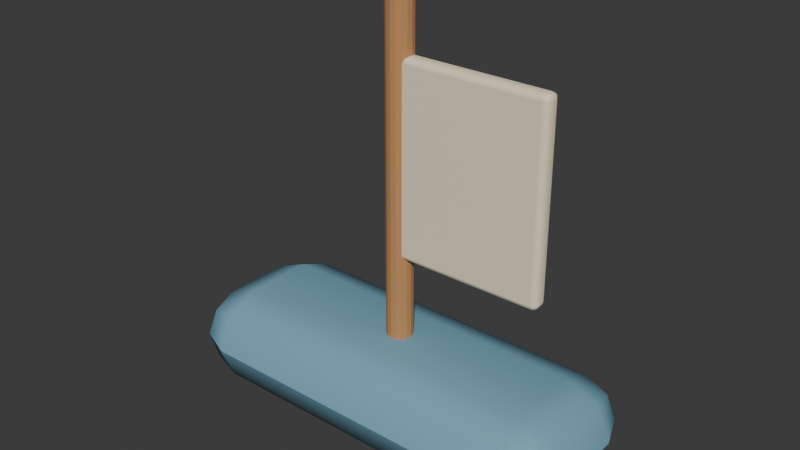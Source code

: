 # Source: boat.blend  (saved by Blender 4.5.87; exported with 4.5.12 LTS)
import bpy
from mathutils import Matrix  # noqa: F401  (used for matrix-valued properties, if any)

bpy.ops.wm.read_factory_settings(use_empty=True)
scene = bpy.context.scene
scene.name = 'Scene'

# ---- collections
col_collection = bpy.data.collections.new('Collection'); scene.collection.children.link(col_collection)

# ---- materials (node trees are filled in below, after node groups)
mat_blue_005 = bpy.data.materials.new('blue.005')
mat_blue_005.diffuse_color = (0.1779, 0.3864, 0.5089, 1.0)
mat_wood_006 = bpy.data.materials.new('wood.006')
mat_wood_006.diffuse_color = (0.5333, 0.2582, 0.0999, 1.0)
mat_cream_009 = bpy.data.materials.new('cream.009')
mat_cream_009.diffuse_color = (0.9216, 0.7913, 0.5776, 1.0)

# ---- material node trees
mat_blue_005.use_nodes = True; mat_blue_005.node_tree.nodes.clear()
_N = mat_blue_005.node_tree.nodes; _L = mat_blue_005.node_tree.links
n0 = _N.new('ShaderNodeBsdfPrincipled'); n0.name = 'Principled BSDF'; n0.location = (-200, 100)
n0.inputs[0].default_value = (0.1779, 0.3864, 0.5089, 1.0)
n0.inputs[2].default_value = 0.78
n1 = _N.new('ShaderNodeOutputMaterial'); n1.name = 'Material Output'; n1.location = (200, 100)
_L.new(n0.outputs[0], n1.inputs[0])
n1.is_active_output = True
mat_wood_006.use_nodes = True; mat_wood_006.node_tree.nodes.clear()
_N = mat_wood_006.node_tree.nodes; _L = mat_wood_006.node_tree.links
n0 = _N.new('ShaderNodeBsdfPrincipled'); n0.name = 'Principled BSDF'; n0.location = (-200, 100)
n0.inputs[0].default_value = (0.5333, 0.2582, 0.0999, 1.0)
n0.inputs[2].default_value = 0.78
n1 = _N.new('ShaderNodeOutputMaterial'); n1.name = 'Material Output'; n1.location = (200, 100)
_L.new(n0.outputs[0], n1.inputs[0])
n1.is_active_output = True
mat_cream_009.use_nodes = True; mat_cream_009.node_tree.nodes.clear()
_N = mat_cream_009.node_tree.nodes; _L = mat_cream_009.node_tree.links
n0 = _N.new('ShaderNodeBsdfPrincipled'); n0.name = 'Principled BSDF'; n0.location = (-200, 100)
n0.inputs[0].default_value = (0.9216, 0.7913, 0.5776, 1.0)
n0.inputs[2].default_value = 0.78
n1 = _N.new('ShaderNodeOutputMaterial'); n1.name = 'Material Output'; n1.location = (200, 100)
_L.new(n0.outputs[0], n1.inputs[0])
n1.is_active_output = True

# ---- world
world_world = bpy.data.worlds.new('World'); scene.world = world_world
world_world.use_nodes = True; world_world.node_tree.nodes.clear()
_N = world_world.node_tree.nodes; _L = world_world.node_tree.links
n0 = _N.new('ShaderNodeOutputWorld'); n0.name = 'World Output'; n0.location = (200, 100)
n1 = _N.new('ShaderNodeBackground'); n1.name = 'Background'; n1.location = (-200, 100)
n1.inputs[0].default_value = (0.05088, 0.05088, 0.05088, 1.0)
_L.new(n1.outputs[0], n0.inputs[0])
n0.is_active_output = True
world_world.color = (0.05088, 0.05088, 0.05088)
world_world.sun_shadow_jitter_overblur = 0.0

# ---- meshes
me_cube_353 = bpy.data.meshes.new('Cube.353')
me_cube_353.from_pydata([(-0.27, -0.06, -0.08), (-0.27, -0.14, -7.451e-09), (-0.35, -0.06, -7.451e-09), (-0.27, -0.1166, -0.05657), (-0.3162, -0.1062, -0.04619), (-0.3266, -0.1166, -7.451e-09), (-0.3266, -0.06, -0.05657), (-0.27, -0.14, 0.0), (-0.27, -0.06, 0.08), (-0.35, -0.06, 7.451e-09), (-0.27, -0.1166, 0.05657), (-0.3162, -0.1062, 0.04619), (-0.3266, -0.06, 0.05657), (-0.3266, -0.1166, 3.725e-09), (-0.27, 0.06, -0.08), (-0.35, 0.06, -7.451e-09), (-0.27, 0.14, 0.0), (-0.3266, 0.06, -0.05657), (-0.3162, 0.1062, -0.04619), (-0.3266, 0.1166, -3.725e-09), (-0.27, 0.1166, -0.05657), (-0.27, 0.06, 0.08), (-0.27, 0.14, 7.451e-09), (-0.35, 0.06, 7.451e-09), (-0.27, 0.1166, 0.05657), (-0.3162, 0.1062, 0.04619), (-0.3266, 0.1166, 7.451e-09), (-0.3266, 0.06, 0.05657), (0.27, -0.06, -0.08), (0.35, -0.06, -7.451e-09), (0.27, -0.14, 0.0), (0.3266, -0.06, -0.05657), (0.3162, -0.1062, -0.04619), (0.3266, -0.1166, -3.725e-09), (0.27, -0.1166, -0.05657), (0.27, -0.06, 0.08), (0.27, -0.14, 7.451e-09), (0.35, -0.06, 7.451e-09), (0.27, -0.1166, 0.05657), (0.3162, -0.1062, 0.04619), (0.3266, -0.1166, 7.451e-09), (0.3266, -0.06, 0.05657), (0.27, 0.06, -0.08), (0.27, 0.14, -7.451e-09), (0.35, 0.06, -7.451e-09), (0.27, 0.1166, -0.05657), (0.3162, 0.1062, -0.04619), (0.3266, 0.1166, -7.451e-09), (0.3266, 0.06, -0.05657), (0.27, 0.06, 0.08), (0.35, 0.06, 7.451e-09), (0.27, 0.14, 0.0), (0.3266, 0.06, 0.05657), (0.3162, 0.1062, 0.04619), (0.3266, 0.1166, 3.725e-09), (0.27, 0.1166, 0.05657)], [], [(0, 3, 4, 6), (1, 5, 4, 3), (2, 6, 4, 5), (7, 10, 11, 13), (8, 12, 11, 10), (9, 13, 11, 12), (14, 17, 18, 20), (15, 19, 18, 17), (16, 20, 18, 19), (21, 24, 25, 27), (22, 26, 25, 24), (23, 27, 25, 26), (28, 31, 32, 34), (29, 33, 32, 31), (30, 34, 32, 33), (35, 38, 39, 41), (36, 40, 39, 38), (37, 41, 39, 40), (42, 45, 46, 48), (43, 47, 46, 45), (44, 48, 46, 47), (49, 52, 53, 55), (50, 54, 53, 52), (51, 55, 53, 54), (14, 0, 6, 17), (17, 6, 2, 15), (1, 7, 13, 5), (5, 13, 9, 2), (8, 21, 27, 12), (12, 27, 23, 9), (22, 16, 19, 26), (26, 19, 15, 23), (42, 14, 20, 45), (45, 20, 16, 43), (21, 49, 55, 24), (24, 55, 51, 22), (50, 44, 47, 54), (54, 47, 43, 51), (28, 42, 48, 31), (31, 48, 44, 29), (49, 35, 41, 52), (52, 41, 37, 50), (36, 30, 33, 40), (40, 33, 29, 37), (0, 28, 34, 3), (3, 34, 30, 1), (35, 8, 10, 38), (38, 10, 7, 36), (14, 42, 28, 0), (2, 9, 23, 15), (30, 36, 7, 1), (49, 21, 8, 35), (16, 22, 51, 43), (44, 50, 37, 29)])
_uv = me_cube_353.uv_layers.new(name='UVMap')
_uv.uv.foreach_set('vector', [0.1536, 0.6786, 0.1536, 0.75, 0.1371, 0.75, 0.125, 0.6786, 0.5, 0.9714, 0.5, 1.0, 0.4278, 1.0, 0.375, 0.9714, 0.5, 0.07143, 0.375, 0.07143, 0.375, 0.03019, 0.5, 0.0, 0.5, 0.9714, 0.625, 0.9714, 0.625, 0.9879, 0.5, 1.0, 0.8464, 0.6786, 0.875, 0.6786, 0.875, 0.7198, 0.8464, 0.75, 0.5, 0.07143, 0.5, 0.0, 0.5722, 0.0, 0.625, 0.07143, 0.1536, 0.5714, 0.125, 0.5714, 0.125, 0.5302, 0.1536, 0.5, 0.5, 0.1786, 0.5, 0.25, 0.4014, 0.256, 0.375, 0.1786, 0.5, 0.2786, 0.375, 0.2786, 0.4014, 0.256, 0.5, 0.25, 0.8464, 0.5714, 0.8464, 0.5, 0.8629, 0.5, 0.875, 0.5714, 0.5, 0.2786, 0.5, 0.25, 0.5986, 0.2349, 0.625, 0.2786, 0.5, 0.1786, 0.625, 0.1786, 0.5986, 0.2349, 0.5, 0.25, 0.3464, 0.6786, 0.375, 0.6786, 0.3926, 0.744, 0.3607, 0.7643, 0.5, 0.6786, 0.5, 0.75, 0.3926, 0.744, 0.375, 0.6786, 0.5, 0.7786, 0.3607, 0.7643, 0.3926, 0.744, 0.5, 0.75, 0.6536, 0.6786, 0.6393, 0.7643, 0.6114, 0.7399, 0.625, 0.6786, 0.5, 0.7786, 0.5, 0.75, 0.6114, 0.7399, 0.6393, 0.7643, 0.5, 0.6786, 0.625, 0.6786, 0.6114, 0.7399, 0.5, 0.75, 0.3464, 0.5714, 0.3607, 0.4857, 0.3886, 0.5101, 0.375, 0.5714, 0.5, 0.4714, 0.5, 0.5, 0.3886, 0.5101, 0.3607, 0.4857, 0.5, 0.5714, 0.375, 0.5714, 0.3886, 0.5101, 0.5, 0.5, 0.6536, 0.5714, 0.625, 0.5714, 0.6074, 0.506, 0.6393, 0.4857, 0.5, 0.5714, 0.5, 0.5, 0.6074, 0.506, 0.625, 0.5714, 0.5, 0.4714, 0.6393, 0.4857, 0.6074, 0.506, 0.5, 0.5, 0.1536, 0.5714, 0.1536, 0.6786, 0.125, 0.6786, 0.125, 0.5714, 0.375, 0.1786, 0.375, 0.07143, 0.5, 0.07143, 0.5, 0.1786, 0.5, 0.9714, 0.5, 0.9714, 0.5, 1.0, 0.5, 1.0, 0.5, 0.0, 0.5, 0.0, 0.5, 0.07143, 0.5, 0.07143, 0.8464, 0.6786, 0.8464, 0.5714, 0.875, 0.5714, 0.875, 0.6786, 0.625, 0.07143, 0.625, 0.1786, 0.5, 0.1786, 0.5, 0.07143, 0.5, 0.2786, 0.5, 0.2786, 0.5, 0.25, 0.5, 0.25, 0.5, 0.25, 0.5, 0.25, 0.5, 0.1786, 0.5, 0.1786, 0.3464, 0.5714, 0.1536, 0.5714, 0.1536, 0.5, 0.3607, 0.4857, 0.3607, 0.4857, 0.375, 0.2786, 0.5, 0.2786, 0.5, 0.4714, 0.8464, 0.5714, 0.6536, 0.5714, 0.6393, 0.4857, 0.8464, 0.5, 0.625, 0.2786, 0.6393, 0.4857, 0.5, 0.4714, 0.5, 0.2786, 0.5, 0.5714, 0.5, 0.5714, 0.5, 0.5, 0.5, 0.5, 0.5, 0.5, 0.5, 0.5, 0.5, 0.4714, 0.5, 0.4714, 0.3464, 0.6786, 0.3464, 0.5714, 0.375, 0.5714, 0.375, 0.6786, 0.375, 0.6786, 0.375, 0.5714, 0.5, 0.5714, 0.5, 0.6786, 0.6536, 0.5714, 0.6536, 0.6786, 0.625, 0.6786, 0.625, 0.5714, 0.625, 0.5714, 0.625, 0.6786, 0.5, 0.6786, 0.5, 0.5714, 0.5, 0.7786, 0.5, 0.7786, 0.5, 0.75, 0.5, 0.75, 0.5, 0.75, 0.5, 0.75, 0.5, 0.6786, 0.5, 0.6786, 0.1536, 0.6786, 0.3464, 0.6786, 0.3607, 0.7643, 0.1536, 0.75, 0.375, 0.9714, 0.3607, 0.7643, 0.5, 0.7786, 0.5, 0.9714, 0.6536, 0.6786, 0.8464, 0.6786, 0.8464, 0.75, 0.6393, 0.7643, 0.6393, 0.7643, 0.625, 0.9714, 0.5, 0.9714, 0.5, 0.7786, 0.1536, 0.5714, 0.3464, 0.5714, 0.3464, 0.6786, 0.1536, 0.6786, 0.5, 0.07143, 0.5, 0.07143, 0.5, 0.1786, 0.5, 0.1786, 0.5, 0.7786, 0.5, 0.7786, 0.5, 0.9714, 0.5, 0.9714, 0.6536, 0.5714, 0.8464, 0.5714, 0.8464, 0.6786, 0.6536, 0.6786, 0.5, 0.2786, 0.5, 0.2786, 0.5, 0.4714, 0.5, 0.4714, 0.5, 0.5714, 0.5, 0.5714, 0.5, 0.6786, 0.5, 0.6786])
me_cube_353.materials.append(mat_blue_005)
me_cube_353.update()
me_cylinder_058 = bpy.data.meshes.new('Cylinder.058')
me_cylinder_058.from_pydata([(0.0, 0.022, -0.3), (0.0, 0.022, 0.3), (0.008419, 0.02033, -0.3), (0.008419, 0.02033, 0.3), (0.01556, 0.01556, -0.3), (0.01556, 0.01556, 0.3), (0.02033, 0.008419, -0.3), (0.02033, 0.008419, 0.3), (0.022, 0.0, -0.3), (0.022, 0.0, 0.3), (0.02033, -0.008419, -0.3), (0.02033, -0.008419, 0.3), (0.01556, -0.01556, -0.3), (0.01556, -0.01556, 0.3), (0.008419, -0.02033, -0.3), (0.008419, -0.02033, 0.3), (0.0, -0.022, -0.3), (0.0, -0.022, 0.3), (-0.008419, -0.02033, -0.3), (-0.008419, -0.02033, 0.3), (-0.01556, -0.01556, -0.3), (-0.01556, -0.01556, 0.3), (-0.02033, -0.008419, -0.3), (-0.02033, -0.008419, 0.3), (-0.022, 0.0, -0.3), (-0.022, 0.0, 0.3), (-0.02033, 0.008419, -0.3), (-0.02033, 0.008419, 0.3), (-0.01556, 0.01556, -0.3), (-0.01556, 0.01556, 0.3), (-0.008419, 0.02033, -0.3), (-0.008419, 0.02033, 0.3)], [], [(0, 1, 3, 2), (2, 3, 5, 4), (4, 5, 7, 6), (6, 7, 9, 8), (8, 9, 11, 10), (10, 11, 13, 12), (12, 13, 15, 14), (14, 15, 17, 16), (16, 17, 19, 18), (18, 19, 21, 20), (20, 21, 23, 22), (22, 23, 25, 24), (24, 25, 27, 26), (26, 27, 29, 28), (3, 1, 31, 29, 27, 25, 23, 21, 19, 17, 15, 13, 11, 9, 7, 5), (28, 29, 31, 30), (30, 31, 1, 0), (0, 2, 4, 6, 8, 10, 12, 14, 16, 18, 20, 22, 24, 26, 28, 30)])
_uv = me_cylinder_058.uv_layers.new(name='UVMap')
_uv.uv.foreach_set('vector', [1.0, 0.5, 1.0, 1.0, 0.9375, 1.0, 0.9375, 0.5, 0.9375, 0.5, 0.9375, 1.0, 0.875, 1.0, 0.875, 0.5, 0.875, 0.5, 0.875, 1.0, 0.8125, 1.0, 0.8125, 0.5, 0.8125, 0.5, 0.8125, 1.0, 0.75, 1.0, 0.75, 0.5, 0.75, 0.5, 0.75, 1.0, 0.6875, 1.0, 0.6875, 0.5, 0.6875, 0.5, 0.6875, 1.0, 0.625, 1.0, 0.625, 0.5, 0.625, 0.5, 0.625, 1.0, 0.5625, 1.0, 0.5625, 0.5, 0.5625, 0.5, 0.5625, 1.0, 0.5, 1.0, 0.5, 0.5, 0.5, 0.5, 0.5, 1.0, 0.4375, 1.0, 0.4375, 0.5, 0.4375, 0.5, 0.4375, 1.0, 0.375, 1.0, 0.375, 0.5, 0.375, 0.5, 0.375, 1.0, 0.3125, 1.0, 0.3125, 0.5, 0.3125, 0.5, 0.3125, 1.0, 0.25, 1.0, 0.25, 0.5, 0.25, 0.5, 0.25, 1.0, 0.1875, 1.0, 0.1875, 0.5, 0.1875, 0.5, 0.1875, 1.0, 0.125, 1.0, 0.125, 0.5, 0.3418, 0.4717, 0.25, 0.49, 0.1582, 0.4717, 0.08029, 0.4197, 0.02827, 0.3418, 0.01, 0.25, 0.02827, 0.1582, 0.08029, 0.08029, 0.1582, 0.02827, 0.25, 0.01, 0.3418, 0.02827, 0.4197, 0.08029, 0.4717, 0.1582, 0.49, 0.25, 0.4717, 0.3418, 0.4197, 0.4197, 0.125, 0.5, 0.125, 1.0, 0.0625, 1.0, 0.0625, 0.5, 0.0625, 0.5, 0.0625, 1.0, 0.0, 1.0, 0.0, 0.5, 0.75, 0.49, 0.8418, 0.4717, 0.9197, 0.4197, 0.9717, 0.3418, 0.99, 0.25, 0.9717, 0.1582, 0.9197, 0.08029, 0.8418, 0.02827, 0.75, 0.01, 0.6582, 0.02827, 0.5803, 0.08029, 0.5283, 0.1582, 0.51, 0.25, 0.5283, 0.3418, 0.5803, 0.4197, 0.6582, 0.4717])
me_cylinder_058.materials.append(mat_wood_006)
me_cylinder_058.update()
me_cube_354 = bpy.data.meshes.new('Cube.354')
me_cube_354.from_pydata([(-0.115, -0.005, -0.16), (-0.115, -0.015, -0.15), (-0.125, -0.005, -0.15), (-0.115, -0.01207, -0.1571), (-0.1208, -0.01077, -0.1558), (-0.1221, -0.01207, -0.15), (-0.1221, -0.005, -0.1571), (-0.115, -0.015, 0.15), (-0.115, -0.005, 0.16), (-0.125, -0.005, 0.15), (-0.115, -0.01207, 0.1571), (-0.1208, -0.01077, 0.1558), (-0.1221, -0.005, 0.1571), (-0.1221, -0.01207, 0.15), (-0.115, 0.005, -0.16), (-0.125, 0.005, -0.15), (-0.115, 0.015, -0.15), (-0.1221, 0.005, -0.1571), (-0.1208, 0.01077, -0.1558), (-0.1221, 0.01207, -0.15), (-0.115, 0.01207, -0.1571), (-0.115, 0.005, 0.16), (-0.115, 0.015, 0.15), (-0.125, 0.005, 0.15), (-0.115, 0.01207, 0.1571), (-0.1208, 0.01077, 0.1558), (-0.1221, 0.01207, 0.15), (-0.1221, 0.005, 0.1571), (0.115, -0.005, -0.16), (0.125, -0.005, -0.15), (0.115, -0.015, -0.15), (0.1221, -0.005, -0.1571), (0.1208, -0.01077, -0.1558), (0.1221, -0.01207, -0.15), (0.115, -0.01207, -0.1571), (0.115, -0.005, 0.16), (0.115, -0.015, 0.15), (0.125, -0.005, 0.15), (0.115, -0.01207, 0.1571), (0.1208, -0.01077, 0.1558), (0.1221, -0.01207, 0.15), (0.1221, -0.005, 0.1571), (0.115, 0.005, -0.16), (0.115, 0.015, -0.15), (0.125, 0.005, -0.15), (0.115, 0.01207, -0.1571), (0.1208, 0.01077, -0.1558), (0.1221, 0.01207, -0.15), (0.1221, 0.005, -0.1571), (0.115, 0.005, 0.16), (0.125, 0.005, 0.15), (0.115, 0.015, 0.15), (0.1221, 0.005, 0.1571), (0.1208, 0.01077, 0.1558), (0.1221, 0.01207, 0.15), (0.115, 0.01207, 0.1571)], [], [(0, 3, 4, 6), (1, 5, 4, 3), (2, 6, 4, 5), (7, 10, 11, 13), (8, 12, 11, 10), (9, 13, 11, 12), (14, 17, 18, 20), (15, 19, 18, 17), (16, 20, 18, 19), (21, 24, 25, 27), (22, 26, 25, 24), (23, 27, 25, 26), (28, 31, 32, 34), (29, 33, 32, 31), (30, 34, 32, 33), (35, 38, 39, 41), (36, 40, 39, 38), (37, 41, 39, 40), (42, 45, 46, 48), (43, 47, 46, 45), (44, 48, 46, 47), (49, 52, 53, 55), (50, 54, 53, 52), (51, 55, 53, 54), (14, 0, 6, 17), (17, 6, 2, 15), (1, 7, 13, 5), (5, 13, 9, 2), (8, 21, 27, 12), (12, 27, 23, 9), (22, 16, 19, 26), (26, 19, 15, 23), (42, 14, 20, 45), (45, 20, 16, 43), (21, 49, 55, 24), (24, 55, 51, 22), (50, 44, 47, 54), (54, 47, 43, 51), (28, 42, 48, 31), (31, 48, 44, 29), (49, 35, 41, 52), (52, 41, 37, 50), (36, 30, 33, 40), (40, 33, 29, 37), (0, 28, 34, 3), (3, 34, 30, 1), (35, 8, 10, 38), (38, 10, 7, 36), (14, 42, 28, 0), (2, 9, 23, 15), (30, 36, 7, 1), (49, 21, 8, 35), (16, 22, 51, 43), (44, 50, 37, 29)])
_uv = me_cube_354.uv_layers.new(name='UVMap')
_uv.uv.foreach_set('vector', [0.135, 0.6667, 0.135, 0.75, 0.1292, 0.75, 0.125, 0.6667, 0.3828, 0.99, 0.3828, 1.0, 0.3783, 1.0, 0.375, 0.99, 0.3828, 0.08333, 0.375, 0.08333, 0.375, 0.03522, 0.3828, 0.0, 0.6172, 0.99, 0.625, 0.99, 0.625, 0.9958, 0.6172, 1.0, 0.865, 0.6667, 0.875, 0.6667, 0.875, 0.7148, 0.865, 0.75, 0.6172, 0.08333, 0.6172, 0.0, 0.6217, 0.0, 0.625, 0.08333, 0.135, 0.5833, 0.125, 0.5833, 0.125, 0.5352, 0.135, 0.5, 0.3828, 0.1667, 0.3828, 0.25, 0.3767, 0.2521, 0.375, 0.1667, 0.3828, 0.26, 0.375, 0.26, 0.3767, 0.2521, 0.3828, 0.25, 0.865, 0.5833, 0.865, 0.5, 0.8708, 0.5, 0.875, 0.5833, 0.6172, 0.26, 0.6172, 0.25, 0.6233, 0.2324, 0.625, 0.26, 0.6172, 0.1667, 0.625, 0.1667, 0.6233, 0.2324, 0.6172, 0.25, 0.365, 0.6667, 0.375, 0.6667, 0.3761, 0.7397, 0.37, 0.755, 0.3828, 0.6667, 0.3828, 0.75, 0.3761, 0.7397, 0.375, 0.6667, 0.3828, 0.76, 0.37, 0.755, 0.3761, 0.7397, 0.3828, 0.75, 0.635, 0.6667, 0.63, 0.755, 0.6253, 0.7383, 0.625, 0.6667, 0.6172, 0.76, 0.6172, 0.75, 0.6253, 0.7383, 0.63, 0.755, 0.6172, 0.6667, 0.625, 0.6667, 0.6253, 0.7383, 0.6172, 0.75, 0.365, 0.5833, 0.37, 0.495, 0.3747, 0.5117, 0.375, 0.5833, 0.3828, 0.49, 0.3828, 0.5, 0.3747, 0.5117, 0.37, 0.495, 0.3828, 0.5833, 0.375, 0.5833, 0.3747, 0.5117, 0.3828, 0.5, 0.635, 0.5833, 0.625, 0.5833, 0.6239, 0.5103, 0.63, 0.495, 0.6172, 0.5833, 0.6172, 0.5, 0.6239, 0.5103, 0.625, 0.5833, 0.6172, 0.49, 0.63, 0.495, 0.6239, 0.5103, 0.6172, 0.5, 0.135, 0.5833, 0.135, 0.6667, 0.125, 0.6667, 0.125, 0.5833, 0.375, 0.1667, 0.375, 0.08333, 0.3828, 0.08333, 0.3828, 0.1667, 0.3828, 0.99, 0.6172, 0.99, 0.6172, 1.0, 0.3828, 1.0, 0.3828, 0.0, 0.6172, 0.0, 0.6172, 0.08333, 0.3828, 0.08333, 0.865, 0.6667, 0.865, 0.5833, 0.875, 0.5833, 0.875, 0.6667, 0.625, 0.08333, 0.625, 0.1667, 0.6172, 0.1667, 0.6172, 0.08333, 0.6172, 0.26, 0.3828, 0.26, 0.3828, 0.25, 0.6172, 0.25, 0.6172, 0.25, 0.3828, 0.25, 0.3828, 0.1667, 0.6172, 0.1667, 0.365, 0.5833, 0.135, 0.5833, 0.135, 0.5, 0.37, 0.495, 0.37, 0.495, 0.375, 0.26, 0.3828, 0.26, 0.3828, 0.49, 0.865, 0.5833, 0.635, 0.5833, 0.63, 0.495, 0.865, 0.5, 0.625, 0.26, 0.63, 0.495, 0.6172, 0.49, 0.6172, 0.26, 0.6172, 0.5833, 0.3828, 0.5833, 0.3828, 0.5, 0.6172, 0.5, 0.6172, 0.5, 0.3828, 0.5, 0.3828, 0.49, 0.6172, 0.49, 0.365, 0.6667, 0.365, 0.5833, 0.375, 0.5833, 0.375, 0.6667, 0.375, 0.6667, 0.375, 0.5833, 0.3828, 0.5833, 0.3828, 0.6667, 0.635, 0.5833, 0.635, 0.6667, 0.625, 0.6667, 0.625, 0.5833, 0.625, 0.5833, 0.625, 0.6667, 0.6172, 0.6667, 0.6172, 0.5833, 0.6172, 0.76, 0.3828, 0.76, 0.3828, 0.75, 0.6172, 0.75, 0.6172, 0.75, 0.3828, 0.75, 0.3828, 0.6667, 0.6172, 0.6667, 0.135, 0.6667, 0.365, 0.6667, 0.37, 0.755, 0.135, 0.75, 0.375, 0.99, 0.37, 0.755, 0.3828, 0.76, 0.3828, 0.99, 0.635, 0.6667, 0.865, 0.6667, 0.865, 0.75, 0.63, 0.755, 0.63, 0.755, 0.625, 0.99, 0.6172, 0.99, 0.6172, 0.76, 0.135, 0.5833, 0.365, 0.5833, 0.365, 0.6667, 0.135, 0.6667, 0.3828, 0.08333, 0.6172, 0.08333, 0.6172, 0.1667, 0.3828, 0.1667, 0.3828, 0.76, 0.6172, 0.76, 0.6172, 0.99, 0.3828, 0.99, 0.635, 0.5833, 0.865, 0.5833, 0.865, 0.6667, 0.635, 0.6667, 0.3828, 0.26, 0.6172, 0.26, 0.6172, 0.49, 0.3828, 0.49, 0.3828, 0.5833, 0.6172, 0.5833, 0.6172, 0.6667, 0.3828, 0.6667])
me_cube_354.materials.append(mat_cream_009)
me_cube_354.update()

# ---- objects
ob_hull = bpy.data.objects.new('Hull', me_cube_353)
ob_mast = bpy.data.objects.new('Mast', me_cylinder_058)
ob_sail = bpy.data.objects.new('Sail', me_cube_354)

# ---- transforms, parenting, visibility, modifiers, constraints
ob_hull.location = (0.0, 0.0, 0.1)
_m = ob_hull.modifiers.new('Weighted normals', 'WEIGHTED_NORMAL')
ob_mast.location = (0.0, 0.0, 0.42)
ob_sail.location = (0.13, 0.0, 0.48)
_m = ob_sail.modifiers.new('Weighted normals', 'WEIGHTED_NORMAL')

# ---- collection membership
col_collection.objects.link(ob_hull)
col_collection.objects.link(ob_mast)
col_collection.objects.link(ob_sail)

# ---- scene / render settings (as saved in the file)
scene.frame_start = 1; scene.frame_end = 250; scene.frame_set(1)
scene.render.engine = 'BLENDER_EEVEE_NEXT'
bpy.context.view_layer.update()

# ---- added for rendering (the .blend has no active camera and no usable light): camera, sun
cam_auto = bpy.data.cameras.new('AutoCamera')
cam_auto.lens = 50.0
cam_auto.sensor_width = 36.0
cam_auto.clip_end = 1000.0
ob_auto_camera = bpy.data.objects.new('AutoCamera', cam_auto)
scene.collection.objects.link(ob_auto_camera)
ob_auto_camera.location = (0.951858, -1.14223, 1.13149)
ob_auto_camera.rotation_euler = (1.09748, -7.21219e-08, 0.694738)
scene.camera = ob_auto_camera
light_auto_sun = bpy.data.lights.new('AutoSun', 'SUN')
light_auto_sun.energy = 3.0
light_auto_sun.angle = 0.0523599
ob_auto_sun = bpy.data.objects.new('AutoSun', light_auto_sun)
scene.collection.objects.link(ob_auto_sun)
ob_auto_sun.rotation_euler = (0.872665, 0.174533, 0.523599)
bpy.context.view_layer.update()
